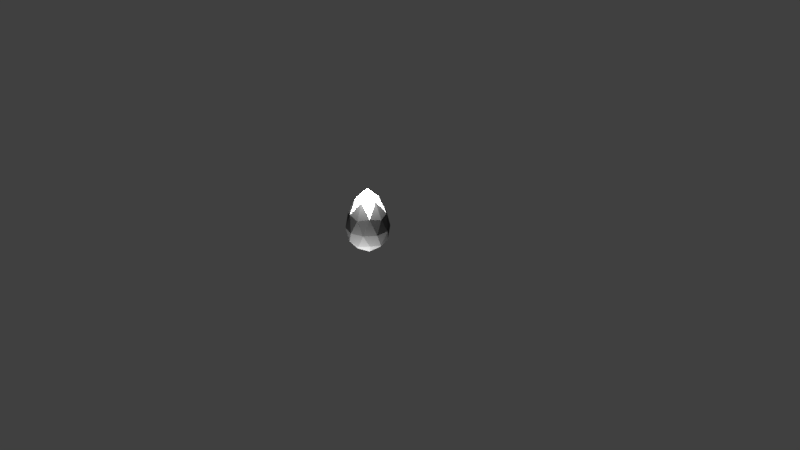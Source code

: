 # Source: egg.blend  (saved by Blender 2.78.0; exported with 4.5.12 LTS)
import bpy
from mathutils import Matrix  # noqa: F401  (used for matrix-valued properties, if any)

bpy.ops.wm.read_factory_settings(use_empty=True)
scene = bpy.context.scene
scene.name = 'Scene'

# ---- collections
col_collection_1 = bpy.data.collections.new('Collection 1'); scene.collection.children.link(col_collection_1)

# ---- materials (node trees are filled in below, after node groups)
mat_egg_top = bpy.data.materials.new('egg_Top')
mat_egg_top.alpha_threshold = 0.0
mat_egg_top.use_transparent_shadow = False
mat_egg_top.diffuse_color = (1.0, 1.0, 1.0, 1.0)
mat_egg_top.roughness = 0.5
mat_egg_top.specular_intensity = 0.0
mat_egg_bottom = bpy.data.materials.new('egg_Bottom')
mat_egg_bottom.alpha_threshold = 0.0
mat_egg_bottom.use_transparent_shadow = False
mat_egg_bottom.diffuse_color = (0.0985, 0.0985, 0.0985, 1.0)
mat_egg_bottom.roughness = 0.5
mat_egg_bottom.specular_intensity = 0.0

# ---- material node trees

# ---- world
world_world = bpy.data.worlds.new('World'); scene.world = world_world
world_world.color = (0.05088, 0.05088, 0.05088)
world_world.use_sun_shadow = False
world_world.sun_shadow_jitter_overblur = 0.0
world_world.cycles.sampling_method = 'MANUAL'

# ---- cameras
cam_camera = bpy.data.cameras.new('Camera')
cam_camera.clip_end = 100.0
cam_camera.lens = 35.0
cam_camera.sensor_width = 32.0
cam_camera.sensor_height = 18.0
cam_camera.ortho_scale = 7.314
cam_camera.dof.focus_distance = 0.0
cam_camera.dof.aperture_fstop = 128.0

# ---- lights
light_lamp_003 = bpy.data.lights.new('Lamp.003', 'POINT')
light_lamp_003.transmission_factor = 0.0
light_lamp_003.cutoff_distance = 30.0
light_lamp_003.energy = 100.0
light_lamp_003.shadow_buffer_clip_start = 1.001
light_lamp_003.shadow_soft_size = 0.1
light_lamp_003.shadow_maximum_resolution = 0.006
light_lamp_003.use_absolute_resolution = True
light_lamp_002 = bpy.data.lights.new('Lamp.002', 'POINT')
light_lamp_002.transmission_factor = 0.0
light_lamp_002.cutoff_distance = 30.0
light_lamp_002.energy = 100.0
light_lamp_002.shadow_buffer_clip_start = 1.001
light_lamp_002.shadow_soft_size = 0.1
light_lamp_002.shadow_maximum_resolution = 0.006
light_lamp_002.use_absolute_resolution = True
light_lamp_001 = bpy.data.lights.new('Lamp.001', 'POINT')
light_lamp_001.transmission_factor = 0.0
light_lamp_001.cutoff_distance = 30.0
light_lamp_001.energy = 100.0
light_lamp_001.shadow_buffer_clip_start = 1.001
light_lamp_001.shadow_soft_size = 0.1
light_lamp_001.shadow_maximum_resolution = 0.006
light_lamp_001.use_absolute_resolution = True
light_lamp = bpy.data.lights.new('Lamp', 'POINT')
light_lamp.transmission_factor = 0.0
light_lamp.cutoff_distance = 30.0
light_lamp.energy = 100.0
light_lamp.shadow_buffer_clip_start = 1.001
light_lamp.shadow_soft_size = 0.1
light_lamp.shadow_maximum_resolution = 0.006
light_lamp.use_absolute_resolution = True

# ---- meshes
me_icosphere_001 = bpy.data.meshes.new('Icosphere.001')
me_icosphere_001.from_pydata([(0.0, 0.0, -1.0), (0.7236, -0.5257, -0.4161), (-0.2764, -0.8506, -0.4161), (-0.8944, 0.0, -0.4161), (-0.2764, 0.8506, -0.4161), (0.7236, 0.5257, -0.4161), (0.2764, -0.8506, 0.7564), (-0.7236, -0.5257, 0.7564), (-0.7236, 0.5257, 0.7564), (0.2764, 0.8506, 0.7564), (0.8944, 0.0, 0.7564), (0.0, 0.0, 1.974), (-0.1625, -0.5, -0.8503), (0.4253, -0.309, -0.8503), (0.2629, -0.809, -0.5047), (0.8506, 0.0, -0.5047), (0.4253, 0.309, -0.8503), (-0.5257, 0.0, -0.8503), (-0.6882, -0.5, -0.5047), (-0.1625, 0.5, -0.8503), (-0.6882, 0.5, -0.5047), (0.2629, 0.809, -0.5047), (0.9511, -0.309, 0.1296), (0.9511, 0.309, 0.1296), (0.0, -1.0, 0.1296), (0.5878, -0.809, 0.1296), (-0.9511, -0.309, 0.1296), (-0.5878, -0.809, 0.1296), (-0.5878, 0.809, 0.1296), (-0.9511, 0.309, 0.1296), (0.5878, 0.809, 0.1296), (0.0, 1.0, 0.1296), (0.6882, -0.5, 0.871), (-0.2629, -0.809, 0.8711), (-0.8506, 0.0, 0.871), (-0.2629, 0.809, 0.8711), (0.6882, 0.5, 0.871), (0.1625, -0.5, 1.502), (0.5257, 0.0, 1.502), (-0.4253, -0.309, 1.502), (-0.4253, 0.309, 1.502), (0.1625, 0.5, 1.502)], [], [(0, 13, 12), (1, 13, 15), (0, 12, 17), (0, 17, 19), (0, 19, 16), (1, 15, 22), (2, 14, 24), (3, 18, 26), (4, 20, 28), (5, 21, 30), (1, 22, 25), (2, 24, 27), (3, 26, 29), (4, 28, 31), (5, 30, 23), (6, 32, 37), (7, 33, 39), (8, 34, 40), (9, 35, 41), (10, 36, 38), (38, 41, 11), (38, 36, 41), (36, 9, 41), (41, 40, 11), (41, 35, 40), (35, 8, 40), (40, 39, 11), (40, 34, 39), (34, 7, 39), (39, 37, 11), (39, 33, 37), (33, 6, 37), (37, 38, 11), (37, 32, 38), (32, 10, 38), (23, 36, 10), (23, 30, 36), (30, 9, 36), (31, 35, 9), (31, 28, 35), (28, 8, 35), (29, 34, 8), (29, 26, 34), (26, 7, 34), (27, 33, 7), (27, 24, 33), (24, 6, 33), (25, 32, 6), (25, 22, 32), (22, 10, 32), (30, 31, 9), (30, 21, 31), (21, 4, 31), (28, 29, 8), (28, 20, 29), (20, 3, 29), (26, 27, 7), (26, 18, 27), (18, 2, 27), (24, 25, 6), (24, 14, 25), (14, 1, 25), (22, 23, 10), (22, 15, 23), (15, 5, 23), (16, 21, 5), (16, 19, 21), (19, 4, 21), (19, 20, 4), (19, 17, 20), (17, 3, 20), (17, 18, 3), (17, 12, 18), (12, 2, 18), (15, 16, 5), (15, 13, 16), (13, 0, 16), (12, 14, 2), (12, 13, 14), (13, 1, 14)])
me_icosphere_001.polygons.foreach_set('material_index', [1, 1, 1, 1, 1, 1, 1, 1, 1, 1, 1, 1, 1, 1, 1, 1, 1, 1, 1, 1, 0, 0, 1, 0, 0, 1, 0, 0, 1, 0, 0, 1, 0, 0, 1, 1, 1, 1, 1, 1, 1, 1, 1, 1, 1, 1, 1, 1, 1, 1, 1, 1, 1, 1, 1, 1, 1, 1, 1, 1, 1, 1, 1, 1, 1, 1, 1, 1, 1, 1, 1, 1, 1, 1, 1, 1, 1, 1, 1, 1])
me_icosphere_001.materials.append(mat_egg_top)
me_icosphere_001.materials.append(mat_egg_bottom)
me_icosphere_001.use_remesh_preserve_volume = False
me_icosphere_001.use_remesh_preserve_attributes = False
me_icosphere_001.use_mirror_vertex_groups = False
me_icosphere_001.update()

# ---- objects
ob_lamp_003 = bpy.data.objects.new('Lamp.003', light_lamp_003)
ob_lamp_002 = bpy.data.objects.new('Lamp.002', light_lamp_002)
ob_lamp_001 = bpy.data.objects.new('Lamp.001', light_lamp_001)
ob_icosphere = bpy.data.objects.new('Icosphere', me_icosphere_001)
ob_lamp = bpy.data.objects.new('Lamp', light_lamp)
ob_camera = bpy.data.objects.new('Camera', cam_camera)

# ---- transforms, parenting, visibility, modifiers, constraints
ob_lamp_003.location = (-0.1813, 0.4211, -0.02464)
ob_lamp_003.rotation_euler = (0.6503, 0.05522, 1.866)
ob_lamp_003.lock_rotations_4d = False
ob_lamp_003.empty_display_type = 'ARROWS'
ob_lamp_003.color = (0.0, 0.0, 0.0, 0.0)
ob_lamp_003.lineart.crease_threshold = 0.0
ob_lamp_002.location = (0.3274, -0.5028, -0.2364)
ob_lamp_002.rotation_euler = (0.6503, 0.05522, 1.866)
ob_lamp_002.lock_rotations_4d = False
ob_lamp_002.empty_display_type = 'ARROWS'
ob_lamp_002.color = (0.0, 0.0, 0.0, 0.0)
ob_lamp_002.lineart.crease_threshold = 0.0
ob_lamp_001.location = (0.07, -0.09758, -1.066)
ob_lamp_001.rotation_euler = (0.6503, 0.05522, 1.866)
ob_lamp_001.lock_rotations_4d = False
ob_lamp_001.empty_display_type = 'ARROWS'
ob_lamp_001.color = (0.0, 0.0, 0.0, 0.0)
ob_lamp_001.lineart.crease_threshold = 0.0
ob_icosphere.location = (-0.0116, -0.001984, 0.3511)
ob_icosphere.scale = (0.2854, 0.2854, 0.2854)
ob_icosphere.lineart.crease_threshold = 0.0
ob_lamp.location = (0.07, -0.09758, 1.121)
ob_lamp.rotation_euler = (0.6503, 0.05522, 1.866)
ob_lamp.lock_rotations_4d = False
ob_lamp.empty_display_type = 'ARROWS'
ob_lamp.color = (0.0, 0.0, 0.0, 0.0)
ob_lamp.lineart.crease_threshold = 0.0
ob_camera.location = (7.481, -6.508, 5.344)
ob_camera.rotation_euler = (1.109, 0.0, 0.8149)
ob_camera.lock_rotations_4d = False
ob_camera.empty_display_type = 'ARROWS'
ob_camera.color = (0.0, 0.0, 0.0, 0.0)
ob_camera.display_type = 'WIRE'
ob_camera.lineart.crease_threshold = 0.0

# ---- collection membership
col_collection_1.objects.link(ob_lamp_003)
col_collection_1.objects.link(ob_lamp_002)
col_collection_1.objects.link(ob_lamp_001)
col_collection_1.objects.link(ob_icosphere)
col_collection_1.objects.link(ob_lamp)
col_collection_1.objects.link(ob_camera)

# ---- scene / render settings (as saved in the file)
scene.camera = ob_camera
scene.frame_start = 1; scene.frame_end = 250; scene.frame_set(1)
scene.render.engine = 'BLENDER_EEVEE_NEXT'
scene.render.resolution_percentage = 50
scene.render.dither_intensity = 0.0
scene.cycles.use_denoising = False
scene.cycles.samples = 128
scene.cycles.sampling_pattern = 'TABULATED_SOBOL'
scene.cycles.light_sampling_threshold = 0.0
scene.cycles.use_adaptive_sampling = False
scene.cycles.use_light_tree = False
scene.cycles.blur_glossy = 0.0
scene.cycles.sample_clamp_indirect = 0.0
scene.view_settings.view_transform = 'Standard'
bpy.context.view_layer.update()
